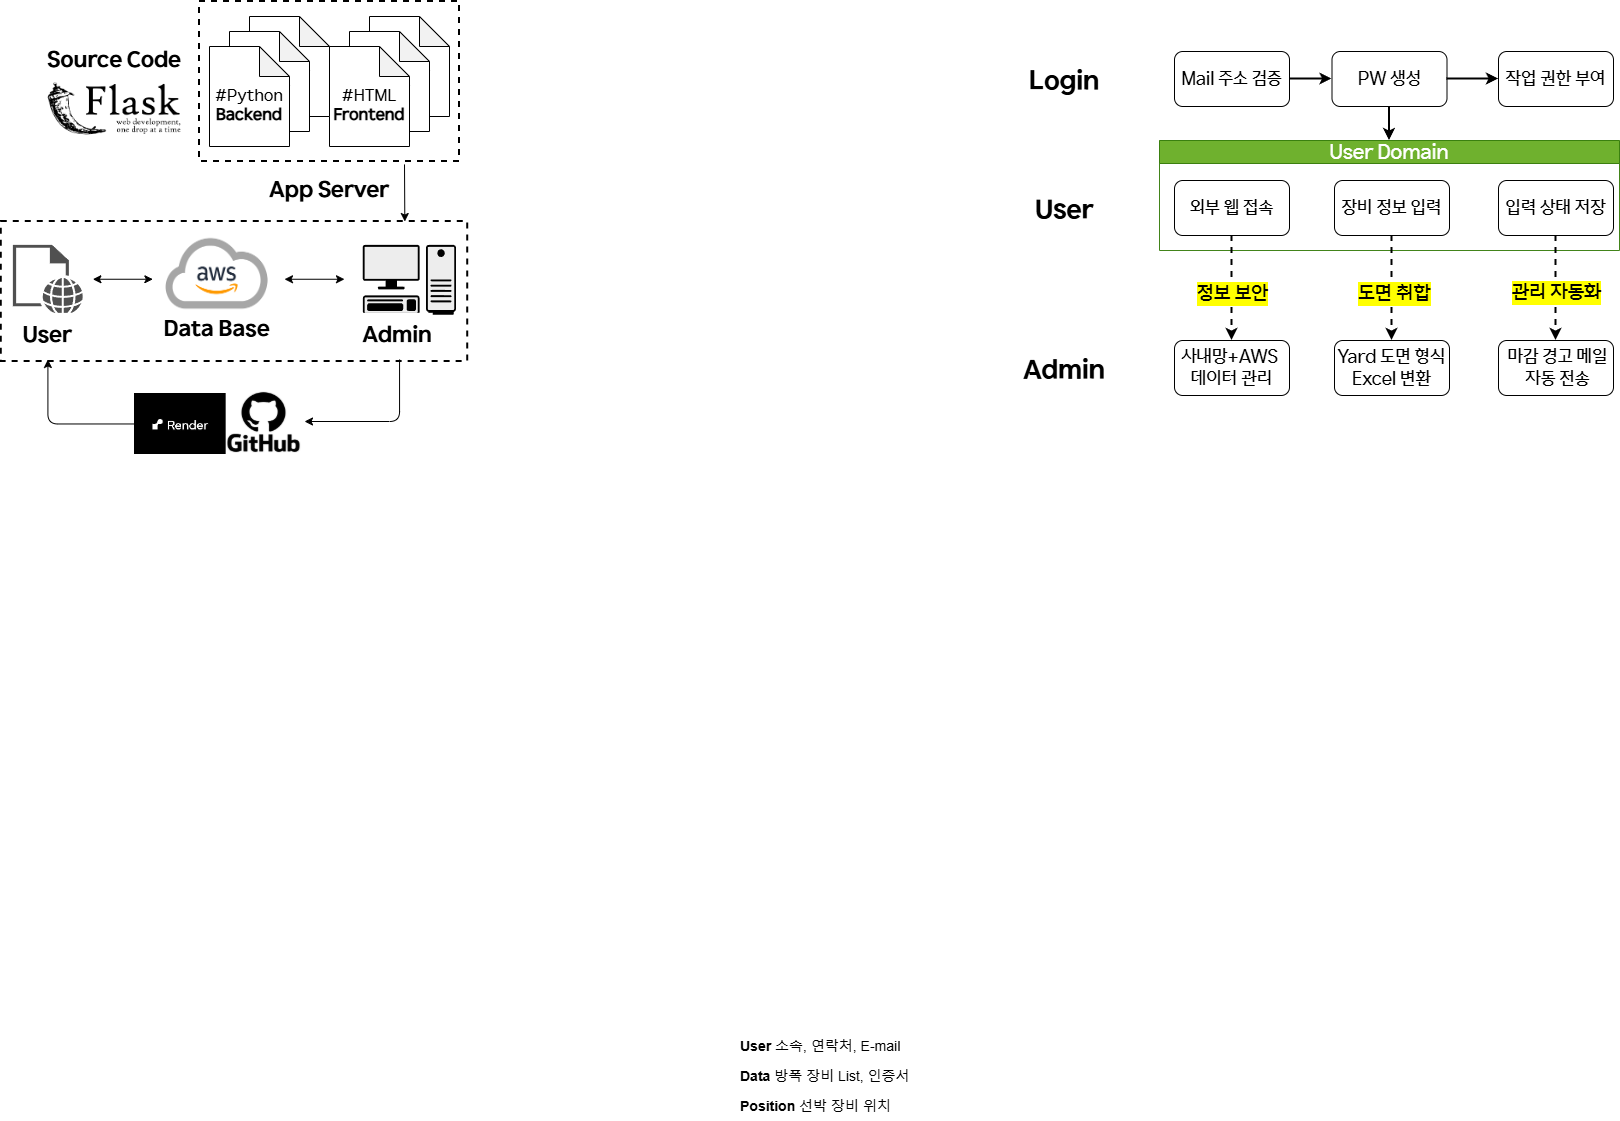

The diagram above was exported from draw.io. Its source (the exported page's mxGraphModel, read from the mxfile embedded in the PNG):
<mxGraphModel dx="3482" dy="2118" grid="1" gridSize="10" guides="1" tooltips="1" connect="1" arrows="1" fold="1" page="1" pageScale="1" pageWidth="827" pageHeight="1169" math="0" shadow="0">
  <root>
    <mxCell id="0" />
    <mxCell id="1" parent="0" />
    <mxCell id="edkDDNtD3hpGfq71PkZ--18" value="&lt;font style=&quot;font-size: 14px;&quot;&gt;&lt;b style=&quot;&quot;&gt;Position&lt;/b&gt; 선박 장비 위치&amp;nbsp;&lt;/font&gt;" style="text;strokeColor=none;fillColor=none;align=left;verticalAlign=middle;spacingLeft=4;spacingRight=4;overflow=hidden;points=[[0,0.5],[1,0.5]];portConstraint=eastwest;rotatable=0;whiteSpace=wrap;html=1;dashed=1;" parent="1" vertex="1">
      <mxGeometry x="-370" y="1010" width="180" height="30" as="geometry" />
    </mxCell>
    <mxCell id="edkDDNtD3hpGfq71PkZ--17" value="&lt;font style=&quot;font-size: 14px;&quot;&gt;&lt;b style=&quot;&quot;&gt;Data&lt;/b&gt; 방폭 장비 List, 인증서&lt;/font&gt;" style="text;align=left;verticalAlign=middle;spacingLeft=4;spacingRight=4;overflow=hidden;points=[[0,0.5],[1,0.5]];portConstraint=eastwest;rotatable=0;whiteSpace=wrap;html=1;strokeColor=none;dashed=1;" parent="1" vertex="1">
      <mxGeometry x="-370" y="980" width="180" height="30" as="geometry" />
    </mxCell>
    <mxCell id="edkDDNtD3hpGfq71PkZ--16" value="&lt;font style=&quot;font-size: 14px;&quot;&gt;&lt;b&gt;User&lt;/b&gt;&amp;nbsp;소속, 연락처, E-mail&lt;/font&gt;" style="text;align=left;verticalAlign=middle;spacingLeft=4;spacingRight=4;overflow=hidden;points=[[0,0.5],[1,0.5]];portConstraint=eastwest;rotatable=0;whiteSpace=wrap;html=1;perimeterSpacing=0;dashed=1;strokeColor=none;" parent="1" vertex="1">
      <mxGeometry x="-370" y="950" width="180" height="30" as="geometry" />
    </mxCell>
    <mxCell id="E9hsQxRl4FJ7_HClxVdp-56" style="edgeStyle=orthogonalEdgeStyle;rounded=0;orthogonalLoop=1;jettySize=auto;html=1;exitX=1;exitY=0.5;exitDx=0;exitDy=0;" parent="1" source="edkDDNtD3hpGfq71PkZ--17" target="edkDDNtD3hpGfq71PkZ--17" edge="1">
      <mxGeometry relative="1" as="geometry" />
    </mxCell>
    <mxCell id="-IHRxDXbb6TF0VfyF2rW-14" value="" style="group" parent="1" vertex="1" connectable="0">
      <mxGeometry x="-100" y="-30" width="615" height="349" as="geometry" />
    </mxCell>
    <mxCell id="edkDDNtD3hpGfq71PkZ--1" value="&lt;font&gt;Mail 주소 검증&lt;/font&gt;" style="rounded=1;whiteSpace=wrap;html=1;fontFamily=HD현대체 Medium;fontSize=18;" parent="-IHRxDXbb6TF0VfyF2rW-14" vertex="1">
      <mxGeometry x="170" width="115" height="55" as="geometry" />
    </mxCell>
    <mxCell id="edkDDNtD3hpGfq71PkZ--2" value="&lt;font&gt;PW 생성&lt;/font&gt;" style="whiteSpace=wrap;html=1;rounded=1;fontFamily=HD현대체 Medium;fontSize=18;" parent="-IHRxDXbb6TF0VfyF2rW-14" vertex="1">
      <mxGeometry x="327.5" width="115" height="55" as="geometry" />
    </mxCell>
    <mxCell id="edkDDNtD3hpGfq71PkZ--6" value="&lt;span&gt;&lt;font&gt;작업 권한 부여&lt;/font&gt;&lt;/span&gt;" style="whiteSpace=wrap;html=1;rounded=1;fontFamily=HD현대체 Medium;fontSize=18;" parent="-IHRxDXbb6TF0VfyF2rW-14" vertex="1">
      <mxGeometry x="494" width="115" height="55" as="geometry" />
    </mxCell>
    <mxCell id="l-jCHVFoO6IfpWyF8wH8-52" value="&lt;font&gt;Login&lt;/font&gt;" style="rounded=0;whiteSpace=wrap;html=1;fontSize=26;strokeColor=none;fontFamily=HD현대체 Bold;" parent="-IHRxDXbb6TF0VfyF2rW-14" vertex="1">
      <mxGeometry width="120" height="60" as="geometry" />
    </mxCell>
    <mxCell id="-IHRxDXbb6TF0VfyF2rW-11" value="" style="group" parent="-IHRxDXbb6TF0VfyF2rW-14" vertex="1" connectable="0">
      <mxGeometry y="89" width="615" height="260" as="geometry" />
    </mxCell>
    <mxCell id="E9hsQxRl4FJ7_HClxVdp-35" value="&lt;span&gt;&lt;font style=&quot;font-size: 18px;&quot; face=&quot;HD현대체 Medium&quot;&gt;사내망+AWS&amp;nbsp;&lt;br&gt;데이터 관리&lt;/font&gt;&lt;/span&gt;" style="whiteSpace=wrap;html=1;rounded=1;fontSize=16;" parent="-IHRxDXbb6TF0VfyF2rW-11" vertex="1">
      <mxGeometry x="170" y="200" width="115" height="55" as="geometry" />
    </mxCell>
    <mxCell id="tJ2w9ovYZYxpZvMZS7qf-40" value="&lt;span&gt;&lt;font style=&quot;font-size: 18px;&quot; face=&quot;HD현대체 Medium&quot;&gt;Yard 도면 형식Excel 변환&lt;/font&gt;&lt;/span&gt;" style="whiteSpace=wrap;html=1;rounded=1;fontSize=16;" parent="-IHRxDXbb6TF0VfyF2rW-11" vertex="1">
      <mxGeometry x="330" y="200" width="115" height="55" as="geometry" />
    </mxCell>
    <mxCell id="tJ2w9ovYZYxpZvMZS7qf-31" value="&lt;font style=&quot;font-size: 18px;&quot; face=&quot;HD현대체 Medium&quot;&gt;&amp;nbsp;마감 경고 메일&lt;/font&gt;&lt;div&gt;&lt;font style=&quot;font-size: 18px;&quot; face=&quot;HD현대체 Medium&quot;&gt;&amp;nbsp;자동 전송&lt;/font&gt;&lt;/div&gt;" style="whiteSpace=wrap;html=1;rounded=1;fontSize=16;" parent="-IHRxDXbb6TF0VfyF2rW-11" vertex="1">
      <mxGeometry x="494" y="200" width="115" height="55" as="geometry" />
    </mxCell>
    <mxCell id="l-jCHVFoO6IfpWyF8wH8-54" value="User" style="rounded=0;whiteSpace=wrap;html=1;fontSize=26;strokeColor=none;fontFamily=HD현대체 Bold;" parent="-IHRxDXbb6TF0VfyF2rW-11" vertex="1">
      <mxGeometry y="40" width="120" height="60" as="geometry" />
    </mxCell>
    <mxCell id="l-jCHVFoO6IfpWyF8wH8-55" value="Admin" style="rounded=0;whiteSpace=wrap;html=1;fontSize=26;strokeColor=none;fontFamily=HD현대체 Bold;" parent="-IHRxDXbb6TF0VfyF2rW-11" vertex="1">
      <mxGeometry y="200" width="120" height="60" as="geometry" />
    </mxCell>
    <mxCell id="-IHRxDXbb6TF0VfyF2rW-10" value="" style="group" parent="-IHRxDXbb6TF0VfyF2rW-11" vertex="1" connectable="0">
      <mxGeometry x="155" width="460" height="110" as="geometry" />
    </mxCell>
    <mxCell id="-IHRxDXbb6TF0VfyF2rW-9" value="" style="group" parent="-IHRxDXbb6TF0VfyF2rW-10" vertex="1" connectable="0">
      <mxGeometry width="460" height="110" as="geometry" />
    </mxCell>
    <mxCell id="tJ2w9ovYZYxpZvMZS7qf-17" value="&lt;font&gt;&lt;span&gt;User Domain&lt;/span&gt;&lt;/font&gt;" style="swimlane;whiteSpace=wrap;html=1;fillColor=#60a917;strokeColor=#2D7600;fontFamily=HD현대체 Medium;fontStyle=0;fontSize=20;fontColor=#ffffff;opacity=90;" parent="-IHRxDXbb6TF0VfyF2rW-9" vertex="1">
      <mxGeometry width="460" height="110" as="geometry" />
    </mxCell>
    <mxCell id="tJ2w9ovYZYxpZvMZS7qf-29" value="&lt;font&gt;입력 상태 저장&lt;/font&gt;" style="whiteSpace=wrap;html=1;rounded=1;fontFamily=HD현대체 Medium;fontSize=18;" parent="tJ2w9ovYZYxpZvMZS7qf-17" vertex="1">
      <mxGeometry x="339" y="40" width="115" height="55" as="geometry" />
    </mxCell>
    <mxCell id="-IHRxDXbb6TF0VfyF2rW-8" value="" style="group" parent="tJ2w9ovYZYxpZvMZS7qf-17" vertex="1" connectable="0">
      <mxGeometry x="15" y="40" width="275" height="55" as="geometry" />
    </mxCell>
    <mxCell id="tJ2w9ovYZYxpZvMZS7qf-25" value="&lt;font&gt;장비 정보 입력&lt;/font&gt;" style="whiteSpace=wrap;html=1;rounded=1;fontFamily=HD현대체 Medium;fontSize=18;" parent="-IHRxDXbb6TF0VfyF2rW-8" vertex="1">
      <mxGeometry x="160" width="115" height="55" as="geometry" />
    </mxCell>
    <mxCell id="E9hsQxRl4FJ7_HClxVdp-30" value="&lt;font&gt;외부 웹 접속&lt;/font&gt;" style="rounded=1;whiteSpace=wrap;html=1;fontFamily=HD현대체 Medium;fontSize=18;" parent="-IHRxDXbb6TF0VfyF2rW-8" vertex="1">
      <mxGeometry width="115" height="55" as="geometry" />
    </mxCell>
    <mxCell id="tJ2w9ovYZYxpZvMZS7qf-32" value="" style="rounded=0;orthogonalLoop=1;jettySize=auto;html=1;exitX=0.5;exitY=1;exitDx=0;exitDy=0;entryX=0.5;entryY=0;entryDx=0;entryDy=0;dashed=1;strokeWidth=2;" parent="-IHRxDXbb6TF0VfyF2rW-11" source="tJ2w9ovYZYxpZvMZS7qf-29" target="tJ2w9ovYZYxpZvMZS7qf-31" edge="1">
      <mxGeometry relative="1" as="geometry">
        <mxPoint x="579.5800000000004" y="237.5" as="sourcePoint" />
        <mxPoint x="580" y="400" as="targetPoint" />
      </mxGeometry>
    </mxCell>
    <mxCell id="tJ2w9ovYZYxpZvMZS7qf-33" value="&lt;span&gt;&lt;span&gt;관리 자동화&lt;/span&gt;&lt;/span&gt;" style="edgeLabel;html=1;align=center;verticalAlign=middle;resizable=0;points=[];labelBackgroundColor=light-dark(#FFFF00,#323200);fontFamily=HD현대체 Medium;fontSize=20;fontStyle=0" parent="tJ2w9ovYZYxpZvMZS7qf-32" vertex="1" connectable="0">
      <mxGeometry x="0.1158" y="1" relative="1" as="geometry">
        <mxPoint x="-1" y="-2" as="offset" />
      </mxGeometry>
    </mxCell>
    <mxCell id="E9hsQxRl4FJ7_HClxVdp-39" style="rounded=0;orthogonalLoop=1;jettySize=auto;html=1;entryX=0.5;entryY=0;entryDx=0;entryDy=0;exitX=0.5;exitY=1;exitDx=0;exitDy=0;dashed=1;strokeWidth=2;" parent="-IHRxDXbb6TF0VfyF2rW-11" source="tJ2w9ovYZYxpZvMZS7qf-25" target="tJ2w9ovYZYxpZvMZS7qf-40" edge="1">
      <mxGeometry relative="1" as="geometry">
        <mxPoint x="384.58" y="280" as="targetPoint" />
        <mxPoint x="384.58" y="88" as="sourcePoint" />
      </mxGeometry>
    </mxCell>
    <mxCell id="E9hsQxRl4FJ7_HClxVdp-40" value="&lt;span&gt;&lt;font&gt;도면 취합&lt;/font&gt;&lt;/span&gt;" style="edgeLabel;html=1;align=center;verticalAlign=middle;resizable=0;points=[];labelBackgroundColor=light-dark(#FFFF00,#323200);fontFamily=HD현대체 Medium;fontSize=20;fontStyle=0" parent="E9hsQxRl4FJ7_HClxVdp-39" vertex="1" connectable="0">
      <mxGeometry x="0.0978" y="1" relative="1" as="geometry">
        <mxPoint x="1" as="offset" />
      </mxGeometry>
    </mxCell>
    <mxCell id="E9hsQxRl4FJ7_HClxVdp-42" style="rounded=0;orthogonalLoop=1;jettySize=auto;html=1;entryX=0.5;entryY=0;entryDx=0;entryDy=0;exitX=0.5;exitY=1;exitDx=0;exitDy=0;dashed=1;strokeWidth=2;" parent="-IHRxDXbb6TF0VfyF2rW-11" source="E9hsQxRl4FJ7_HClxVdp-30" target="E9hsQxRl4FJ7_HClxVdp-35" edge="1">
      <mxGeometry relative="1" as="geometry">
        <mxPoint x="218.64" y="270" as="targetPoint" />
        <mxPoint x="221.35" y="90" as="sourcePoint" />
      </mxGeometry>
    </mxCell>
    <mxCell id="E9hsQxRl4FJ7_HClxVdp-43" value="&lt;span&gt;&lt;font&gt;정보 보안&lt;/font&gt;&lt;/span&gt;" style="edgeLabel;html=1;align=center;verticalAlign=middle;resizable=0;points=[];labelBackgroundColor=light-dark(#FFFF00,#323200);fontFamily=HD현대체 Medium;fontSize=20;fontStyle=0" parent="E9hsQxRl4FJ7_HClxVdp-42" vertex="1" connectable="0">
      <mxGeometry x="0.0978" y="1" relative="1" as="geometry">
        <mxPoint x="-1" as="offset" />
      </mxGeometry>
    </mxCell>
    <mxCell id="edkDDNtD3hpGfq71PkZ--3" value="" style="edgeStyle=orthogonalEdgeStyle;rounded=0;orthogonalLoop=1;jettySize=auto;html=1;strokeWidth=2;" parent="-IHRxDXbb6TF0VfyF2rW-14" source="edkDDNtD3hpGfq71PkZ--1" target="edkDDNtD3hpGfq71PkZ--2" edge="1">
      <mxGeometry relative="1" as="geometry" />
    </mxCell>
    <mxCell id="edkDDNtD3hpGfq71PkZ--7" value="" style="edgeStyle=orthogonalEdgeStyle;rounded=0;orthogonalLoop=1;jettySize=auto;html=1;strokeWidth=2;" parent="-IHRxDXbb6TF0VfyF2rW-14" source="edkDDNtD3hpGfq71PkZ--2" target="edkDDNtD3hpGfq71PkZ--6" edge="1">
      <mxGeometry relative="1" as="geometry" />
    </mxCell>
    <mxCell id="l-jCHVFoO6IfpWyF8wH8-57" value="" style="edgeStyle=orthogonalEdgeStyle;rounded=0;orthogonalLoop=1;jettySize=auto;html=1;strokeWidth=2;entryX=0.5;entryY=0;entryDx=0;entryDy=0;exitX=0.5;exitY=1;exitDx=0;exitDy=0;" parent="-IHRxDXbb6TF0VfyF2rW-14" source="edkDDNtD3hpGfq71PkZ--2" target="tJ2w9ovYZYxpZvMZS7qf-17" edge="1">
      <mxGeometry relative="1" as="geometry">
        <mxPoint x="388" y="89" as="targetPoint" />
        <mxPoint x="385" y="59" as="sourcePoint" />
      </mxGeometry>
    </mxCell>
    <mxCell id="l-jCHVFoO6IfpWyF8wH8-37" value="&lt;font&gt;Source Code&lt;/font&gt;" style="rounded=0;whiteSpace=wrap;html=1;strokeColor=none;fontFamily=HD현대체 Bold;fontSize=22;" parent="1" vertex="1">
      <mxGeometry x="-1060" y="-50" width="140" height="60" as="geometry" />
    </mxCell>
    <mxCell id="l-jCHVFoO6IfpWyF8wH8-62" value="App Server" style="rounded=0;whiteSpace=wrap;html=1;strokeColor=none;fontFamily=HD현대체 Bold;fontSize=22;" parent="1" vertex="1">
      <mxGeometry x="-845" y="80.03" width="140" height="60" as="geometry" />
    </mxCell>
    <mxCell id="8wcpYMWsVJDnqcAF6DCu-1" value="" style="shape=image;verticalLabelPosition=bottom;verticalAlign=top;imageAspect=0;image=data:image/png,(base64 omitted: 9712 chars);" vertex="1" parent="1">
      <mxGeometry x="-1060" width="140" height="54.6" as="geometry" />
    </mxCell>
    <mxCell id="8wcpYMWsVJDnqcAF6DCu-40" value="" style="endArrow=classic;html=1;rounded=0;strokeWidth=1;exitX=0.818;exitY=1.018;exitDx=0;exitDy=0;exitPerimeter=0;" edge="1" parent="1">
      <mxGeometry width="50" height="50" relative="1" as="geometry">
        <mxPoint x="-700.0000000000001" y="82.91000000000011" as="sourcePoint" />
        <mxPoint x="-699.68" y="140.03" as="targetPoint" />
      </mxGeometry>
    </mxCell>
    <mxCell id="l-jCHVFoO6IfpWyF8wH8-60" value="" style="rounded=0;whiteSpace=wrap;html=1;strokeColor=default;strokeWidth=2;dashed=1;" parent="1" vertex="1">
      <mxGeometry x="-1103.23" y="140.03" width="466.45" height="139.97" as="geometry" />
    </mxCell>
    <mxCell id="l-jCHVFoO6IfpWyF8wH8-63" value="" style="shape=mxgraph.networks2.icon;aspect=fixed;fillColor=#EDEDED;strokeColor=#000000;gradientColor=#5B6163;network2IconShadow=1;network2bgFillColor=none;labelPosition=center;verticalLabelPosition=bottom;align=center;verticalAlign=top;network2Icon=mxgraph.networks2.pc;network2IconYOffset=-0.0593;network2IconW=0.9999;network2IconH=0.7096;" parent="1" vertex="1">
      <mxGeometry x="-741.73125" y="163.3525027076564" width="93.29" height="69.9675" as="geometry" />
    </mxCell>
    <mxCell id="l-jCHVFoO6IfpWyF8wH8-66" value="" style="sketch=0;pointerEvents=1;shadow=0;dashed=0;html=1;strokeColor=none;fillColor=#505050;labelPosition=center;verticalLabelPosition=bottom;verticalAlign=top;outlineConnect=0;align=center;shape=mxgraph.office.concepts.web_page;" parent="1" vertex="1">
      <mxGeometry x="-1091.56875" y="163.3525027076564" width="69.9675" height="69.96750812296928" as="geometry" />
    </mxCell>
    <mxCell id="mIFPjRoiOO5-gJgXzG39-1" value="Admin" style="rounded=0;whiteSpace=wrap;html=1;strokeColor=none;fontFamily=HD현대체 Bold;fontSize=22;" parent="1" vertex="1">
      <mxGeometry x="-741.73125" y="231.3200108306257" width="69.9675" height="46.64500541531285" as="geometry" />
    </mxCell>
    <mxCell id="mIFPjRoiOO5-gJgXzG39-2" value="User" style="rounded=0;whiteSpace=wrap;html=1;strokeColor=none;fontFamily=HD현대체 Bold;fontSize=22;" parent="1" vertex="1">
      <mxGeometry x="-1091.5687500000004" y="231.35499458468715" width="69.9675" height="46.64500541531285" as="geometry" />
    </mxCell>
    <mxCell id="l-jCHVFoO6IfpWyF8wH8-38" value="&lt;font&gt;Data Base&lt;/font&gt;" style="rounded=0;whiteSpace=wrap;html=1;strokeColor=none;fontFamily=HD현대체 Bold;fontSize=22;" parent="1" vertex="1">
      <mxGeometry x="-951.6337500000003" y="219.69374323085896" width="128.85681250000002" height="58.306256769141065" as="geometry" />
    </mxCell>
    <mxCell id="l-jCHVFoO6IfpWyF8wH8-24" value="" style="shape=image;verticalLabelPosition=bottom;verticalAlign=top;imageAspect=0;aspect=fixed;image=data:image/png,(base64 omitted: 45484 chars);" parent="1" vertex="1">
      <mxGeometry x="-951.63375" y="140.03" width="128.27375" height="104.95125" as="geometry" />
    </mxCell>
    <mxCell id="-IHRxDXbb6TF0VfyF2rW-17" value="" style="endArrow=classic;startArrow=classic;html=1;rounded=0;strokeWidth=1;" parent="1" edge="1">
      <mxGeometry width="50" height="50" relative="1" as="geometry">
        <mxPoint x="-1011.6300000000001" y="197.75" as="sourcePoint" />
        <mxPoint x="-951.6300000000001" y="197.75" as="targetPoint" />
      </mxGeometry>
    </mxCell>
    <mxCell id="l-jCHVFoO6IfpWyF8wH8-30" value="" style="endArrow=classic;startArrow=classic;html=1;rounded=0;strokeWidth=1;" parent="1" edge="1">
      <mxGeometry width="50" height="50" relative="1" as="geometry">
        <mxPoint x="-820.0000000000002" y="197.75" as="sourcePoint" />
        <mxPoint x="-760.0000000000002" y="197.75" as="targetPoint" />
      </mxGeometry>
    </mxCell>
    <mxCell id="l-jCHVFoO6IfpWyF8wH8-36" value="" style="rounded=0;whiteSpace=wrap;html=1;dashed=1;strokeWidth=2;" parent="1" vertex="1">
      <mxGeometry x="-905" y="-80" width="260" height="160" as="geometry" />
    </mxCell>
    <mxCell id="l-jCHVFoO6IfpWyF8wH8-22" value="&lt;font style=&quot;font-size: 13px;&quot;&gt;#HTML&lt;/font&gt;" style="shape=note;whiteSpace=wrap;html=1;backgroundOutline=1;darkOpacity=0.05;" parent="1" vertex="1">
      <mxGeometry x="-735" y="-65" width="80" height="100" as="geometry" />
    </mxCell>
    <mxCell id="l-jCHVFoO6IfpWyF8wH8-21" value="&lt;font style=&quot;font-size: 13px;&quot;&gt;#HTML&lt;/font&gt;" style="shape=note;whiteSpace=wrap;html=1;backgroundOutline=1;darkOpacity=0.05;" parent="1" vertex="1">
      <mxGeometry x="-755" y="-50" width="80" height="100" as="geometry" />
    </mxCell>
    <mxCell id="l-jCHVFoO6IfpWyF8wH8-19" value="&lt;div&gt;&lt;font&gt;&lt;font&gt;&lt;br&gt;&lt;/font&gt;&lt;/font&gt;&lt;/div&gt;&lt;font&gt;&lt;font&gt;#HTML&lt;/font&gt;&lt;/font&gt;&lt;div&gt;&lt;b&gt;Frontend&lt;/b&gt;&lt;/div&gt;" style="shape=note;whiteSpace=wrap;html=1;backgroundOutline=1;darkOpacity=0.05;fontFamily=HD현대체 Medium;fontSize=16;" parent="1" vertex="1">
      <mxGeometry x="-775" y="-35" width="80" height="100" as="geometry" />
    </mxCell>
    <mxCell id="l-jCHVFoO6IfpWyF8wH8-32" value="&lt;font style=&quot;font-size: 13px;&quot;&gt;#HTML&lt;/font&gt;" style="shape=note;whiteSpace=wrap;html=1;backgroundOutline=1;darkOpacity=0.05;" parent="1" vertex="1">
      <mxGeometry x="-855" y="-65" width="80" height="100" as="geometry" />
    </mxCell>
    <mxCell id="l-jCHVFoO6IfpWyF8wH8-33" value="&lt;font style=&quot;font-size: 13px;&quot;&gt;#HTML&lt;/font&gt;" style="shape=note;whiteSpace=wrap;html=1;backgroundOutline=1;darkOpacity=0.05;" parent="1" vertex="1">
      <mxGeometry x="-875" y="-50" width="80" height="100" as="geometry" />
    </mxCell>
    <mxCell id="l-jCHVFoO6IfpWyF8wH8-34" value="&lt;div&gt;&lt;font&gt;&lt;font&gt;&lt;br&gt;&lt;/font&gt;&lt;/font&gt;&lt;/div&gt;&lt;font&gt;&lt;font&gt;#Python&lt;/font&gt;&lt;/font&gt;&lt;div&gt;&lt;b&gt;Backend&lt;/b&gt;&lt;/div&gt;" style="shape=note;whiteSpace=wrap;html=1;backgroundOutline=1;darkOpacity=0.05;fontFamily=HD현대체 Medium;fontSize=16;" parent="1" vertex="1">
      <mxGeometry x="-895" y="-35" width="80" height="100" as="geometry" />
    </mxCell>
    <mxCell id="8wcpYMWsVJDnqcAF6DCu-23" style="edgeStyle=orthogonalEdgeStyle;rounded=1;orthogonalLoop=1;jettySize=auto;html=1;strokeWidth=1;curved=0;" edge="1" parent="1" source="8wcpYMWsVJDnqcAF6DCu-18" target="mIFPjRoiOO5-gJgXzG39-2">
      <mxGeometry relative="1" as="geometry" />
    </mxCell>
    <mxCell id="8wcpYMWsVJDnqcAF6DCu-22" style="edgeStyle=orthogonalEdgeStyle;rounded=1;orthogonalLoop=1;jettySize=auto;html=1;strokeWidth=1;curved=0;" edge="1" parent="1" source="mIFPjRoiOO5-gJgXzG39-1" target="8wcpYMWsVJDnqcAF6DCu-17">
      <mxGeometry relative="1" as="geometry">
        <mxPoint x="-705" y="280" as="sourcePoint" />
        <mxPoint x="-799.9999999999998" y="369.03" as="targetPoint" />
        <Array as="points">
          <mxPoint x="-705" y="340" />
        </Array>
      </mxGeometry>
    </mxCell>
    <mxCell id="8wcpYMWsVJDnqcAF6DCu-39" value="" style="group" vertex="1" connectable="0" parent="1">
      <mxGeometry x="-970" y="320" width="170" height="63" as="geometry" />
    </mxCell>
    <mxCell id="8wcpYMWsVJDnqcAF6DCu-17" value="" style="shape=image;verticalLabelPosition=bottom;verticalAlign=top;imageAspect=0;image=https://encrypted-tbn0.gstatic.com/images?q=tbn:ANd9GcTr0JK7xRMxDrc1DPmLhL98yBjUOx8l1ILpFQ&amp;s;" vertex="1" parent="8wcpYMWsVJDnqcAF6DCu-39">
      <mxGeometry x="88.97" y="-10" width="81.03" height="62" as="geometry" />
    </mxCell>
    <mxCell id="8wcpYMWsVJDnqcAF6DCu-18" value="" style="shape=image;verticalLabelPosition=bottom;verticalAlign=top;imageAspect=0;image=data:image/png,(base64 omitted: 2172 chars);" vertex="1" parent="8wcpYMWsVJDnqcAF6DCu-39">
      <mxGeometry y="-8" width="91.67" height="61" as="geometry" />
    </mxCell>
  </root>
</mxGraphModel>